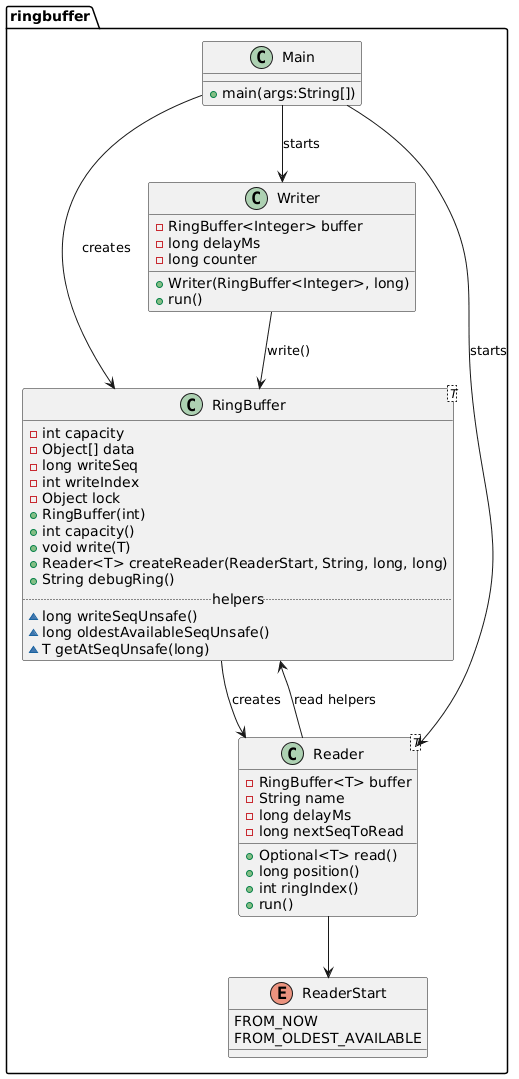

The diagram above was rendered by PlantUML. Its source (embedded in the PNG):
@startuml
package ringbuffer {
  class Main {
    + main(args:String[])
  }

  enum ReaderStart {
    FROM_NOW
    FROM_OLDEST_AVAILABLE
  }

  class RingBuffer<T> {
    - int capacity
    - Object[] data
    - long writeSeq
    - int writeIndex
    - Object lock
    + RingBuffer(int)
    + int capacity()
    + void write(T)
    + Reader<T> createReader(ReaderStart, String, long, long)
    + String debugRing()
    ..helpers..
    ~ long writeSeqUnsafe()
    ~ long oldestAvailableSeqUnsafe()
    ~ T getAtSeqUnsafe(long)
  }

  class Writer {
    - RingBuffer<Integer> buffer
    - long delayMs
    - long counter
    + Writer(RingBuffer<Integer>, long)
    + run()
  }

  class Reader<T> {
    - RingBuffer<T> buffer
    - String name
    - long delayMs
    - long nextSeqToRead
    + Optional<T> read()
    + long position()
    + int ringIndex()
    + run()
  }

  Main --> RingBuffer : creates
  Main --> Writer : starts
  Main --> Reader : starts

  Writer --> RingBuffer : write()
  Reader --> RingBuffer : read helpers
  RingBuffer --> Reader : creates
  Reader --> ReaderStart
}
@enduml